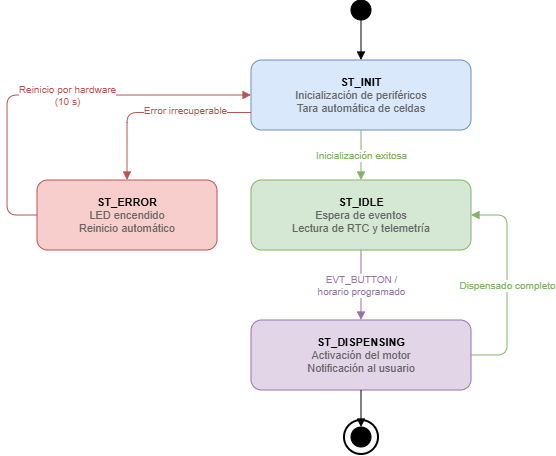

The diagram above was exported from draw.io. Its source (the exported page's mxGraphModel, read from the mxfile embedded in the PNG):
<mxGraphModel dx="1677" dy="630" grid="1" gridSize="10" guides="1" tooltips="1" connect="1" arrows="1" fold="1" page="1" pageScale="1" pageWidth="1169" pageHeight="827" math="0" shadow="0">
  <root>
    <mxCell id="0" />
    <mxCell id="1" parent="0" />
    <mxCell id="inicio" parent="1" style="ellipse;whiteSpace=wrap;html=1;fillColor=#000000;strokeColor=#000000;width=20;height=20;" value="" vertex="1">
      <mxGeometry height="20" width="20" x="554" y="40" as="geometry" />
    </mxCell>
    <mxCell id="st_init" parent="1" style="rounded=1;whiteSpace=wrap;html=1;fillColor=#dae8fc;strokeColor=#6c8ebf;fontSize=11;arcSize=15;verticalAlign=middle;" value="&lt;b&gt;ST_INIT&lt;/b&gt;&lt;br&gt;&lt;font color='#666666'&gt;Inicialización de periféricos&lt;br&gt;Tara automática de celdas&lt;/font&gt;" vertex="1">
      <mxGeometry height="70" width="220" x="454" y="100" as="geometry" />
    </mxCell>
    <mxCell id="st_idle" parent="1" style="rounded=1;whiteSpace=wrap;html=1;fillColor=#d5e8d4;strokeColor=#82b366;fontSize=11;arcSize=15;verticalAlign=middle;" value="&lt;b&gt;ST_IDLE&lt;/b&gt;&lt;br&gt;&lt;font color='#666666'&gt;Espera de eventos&lt;br&gt;Lectura de RTC y telemetría&lt;/font&gt;" vertex="1">
      <mxGeometry height="70" width="220" x="454" y="220" as="geometry" />
    </mxCell>
    <mxCell id="st_dispensing" parent="1" style="rounded=1;whiteSpace=wrap;html=1;fillColor=#e1d5e7;strokeColor=#9673a6;fontSize=11;arcSize=15;verticalAlign=middle;" value="&lt;b&gt;ST_DISPENSING&lt;/b&gt;&lt;br&gt;&lt;font color='#666666'&gt;Activación del motor&lt;br&gt;Notificación al usuario&lt;/font&gt;" vertex="1">
      <mxGeometry height="70" width="220" x="454" y="360" as="geometry" />
    </mxCell>
    <mxCell id="st_error" parent="1" style="rounded=1;whiteSpace=wrap;html=1;fillColor=#f8cecc;strokeColor=#b85450;fontSize=11;arcSize=15;verticalAlign=middle;" value="&lt;b&gt;ST_ERROR&lt;/b&gt;&lt;br&gt;&lt;font color='#666666'&gt;LED encendido&lt;br&gt;Reinicio automático&lt;/font&gt;" vertex="1">
      <mxGeometry height="70" width="180" x="240" y="220" as="geometry" />
    </mxCell>
    <mxCell id="fin" parent="1" style="ellipse;whiteSpace=wrap;html=1;fillColor=#000000;strokeColor=#000000;" value="" vertex="1">
      <mxGeometry height="20" width="20" x="554" y="467" as="geometry" />
    </mxCell>
    <mxCell id="fin_ring" parent="1" style="ellipse;whiteSpace=wrap;html=1;fillColor=none;strokeColor=#000000;strokeWidth=2;" value="" vertex="1">
      <mxGeometry height="34" width="34" x="547" y="460" as="geometry" />
    </mxCell>
    <mxCell id="t0" edge="1" parent="1" source="inicio" style="edgeStyle=orthogonalEdgeStyle;html=1;endArrow=block;endFill=1;strokeColor=#000000;" target="st_init" value="">
      <mxGeometry relative="1" as="geometry" />
    </mxCell>
    <mxCell id="t1" edge="1" parent="1" source="st_init" style="edgeStyle=orthogonalEdgeStyle;html=1;endArrow=block;endFill=1;strokeColor=#82b366;fontSize=10;fontColor=#82b366;" target="st_idle" value="Inicialización exitosa">
      <mxGeometry relative="1" as="geometry" />
    </mxCell>
    <mxCell id="t2" edge="1" parent="1" source="st_init" style="edgeStyle=orthogonalEdgeStyle;html=1;endArrow=block;endFill=1;strokeColor=#b85450;fontSize=10;fontColor=#b85450;exitX=0;exitY=0.75;exitDx=0;exitDy=0;entryX=0.5;entryY=0;entryDx=0;entryDy=0;" target="st_error" value="Error irrecuperable">
      <mxGeometry relative="1" x="-0.3074" y="-3" as="geometry">
        <mxPoint as="offset" />
      </mxGeometry>
    </mxCell>
    <mxCell id="t3" edge="1" parent="1" source="st_idle" style="edgeStyle=orthogonalEdgeStyle;html=1;endArrow=block;endFill=1;strokeColor=#9673a6;fontSize=10;fontColor=#9673a6;" target="st_dispensing" value="EVT_BUTTON /&#10;horario programado">
      <mxGeometry relative="1" as="geometry" />
    </mxCell>
    <mxCell id="t4" edge="1" parent="1" source="st_dispensing" style="edgeStyle=orthogonalEdgeStyle;html=1;endArrow=block;endFill=1;strokeColor=#82b366;fontSize=10;fontColor=#82b366;exitX=1;exitY=0.5;exitDx=0;exitDy=0;entryX=1;entryY=0.5;entryDx=0;entryDy=0;" target="st_idle" value="Dispensado completo">
      <mxGeometry relative="1" as="geometry">
        <Array as="points">
          <mxPoint x="710" y="395" />
          <mxPoint x="710" y="255" />
        </Array>
      </mxGeometry>
    </mxCell>
    <mxCell id="t5" edge="1" parent="1" source="st_dispensing" style="edgeStyle=orthogonalEdgeStyle;html=1;endArrow=block;endFill=1;strokeColor=#000000;" target="fin" value="">
      <mxGeometry relative="1" as="geometry" />
    </mxCell>
    <mxCell id="t6" edge="1" parent="1" source="st_error" style="edgeStyle=orthogonalEdgeStyle;html=1;endArrow=block;endFill=1;strokeColor=#b85450;fontSize=10;fontColor=#b85450;exitX=0;exitY=0.5;exitDx=0;exitDy=0;entryX=0;entryY=0.5;entryDx=0;entryDy=0;" target="st_init" value="Reinicio por hardware&#10;(10 s)">
      <mxGeometry relative="1" x="0.0659" as="geometry">
        <mxPoint as="offset" />
        <Array as="points">
          <mxPoint x="210" y="255" />
          <mxPoint x="210" y="135" />
        </Array>
        <mxPoint x="190" y="295" as="sourcePoint" />
        <mxPoint x="444" y="130" as="targetPoint" />
      </mxGeometry>
    </mxCell>
  </root>
</mxGraphModel>